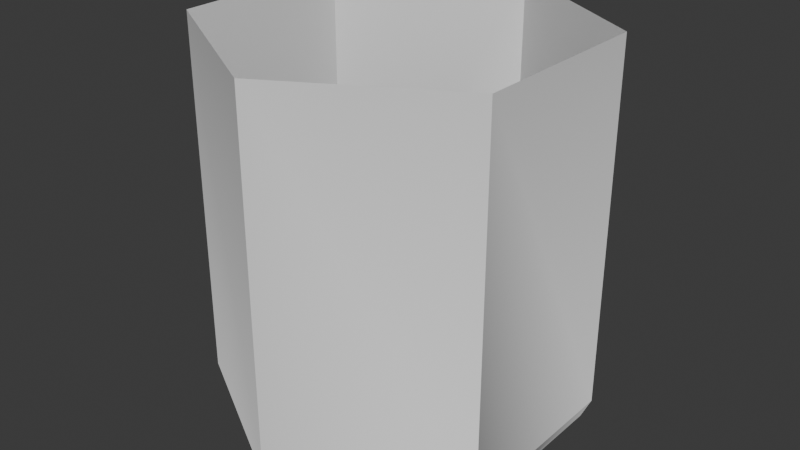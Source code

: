 # Source: HexTile.blend  (saved by Blender 5.0.118; exported with 4.5.12 LTS)
import bpy
from mathutils import Matrix  # noqa: F401  (used for matrix-valued properties, if any)

bpy.ops.wm.read_factory_settings(use_empty=True)
scene = bpy.context.scene
scene.name = 'Scene'

# ---- collections
col_collection = bpy.data.collections.new('Collection'); scene.collection.children.link(col_collection)

# ---- materials (node trees are filled in below, after node groups)
mat_green = bpy.data.materials.new('Green')
mat_green.use_backface_culling_lightprobe_volume = False
mat_green.roughness = 1.0

# ---- material node trees
mat_green.use_nodes = True; mat_green.node_tree.nodes.clear()
_N = mat_green.node_tree.nodes; _L = mat_green.node_tree.links
n0 = _N.new('ShaderNodeBsdfPrincipled'); n0.name = 'Principled BSDF'; n0.location = (0, 300)
n0.inputs[2].default_value = 1.0
n0.inputs[13].default_value = 0.0
n1 = _N.new('ShaderNodeOutputMaterial'); n1.name = 'Material Output'; n1.location = (280, 300)
_L.new(n0.outputs[0], n1.inputs[0])
n1.is_active_output = True

# ---- world
world_world = bpy.data.worlds.new('World'); scene.world = world_world
world_world.use_nodes = True; world_world.node_tree.nodes.clear()
_N = world_world.node_tree.nodes; _L = world_world.node_tree.links
n0 = _N.new('ShaderNodeOutputWorld'); n0.name = 'World Output'; n0.location = (200, 100)
n1 = _N.new('ShaderNodeBackground'); n1.name = 'Background'; n1.location = (-200, 100)
n1.inputs[0].default_value = (0.05088, 0.05088, 0.05088, 1.0)
_L.new(n1.outputs[0], n0.inputs[0])
n0.is_active_output = True
world_world.color = (0.05088, 0.05088, 0.05088)
world_world.sun_shadow_jitter_overblur = 0.0

# ---- meshes
me_hex_forest_cylinder_506 = bpy.data.meshes.new('hex_forest_Cylinder.506')
me_hex_forest_cylinder_506.from_pydata([(-8.83e-08, 0.485, 1.01), (-0.42, 0.2425, 1.01), (-0.42, -0.2425, 1.01), (-8.83e-08, -0.485, 1.01), (0.42, -0.2425, 1.01), (0.42, 0.2425, 1.01), (-5.245e-09, 0.485, 0.06), (-8.742e-10, 0.4607, 0.01), (-0.399, 0.2304, 0.01), (-0.42, 0.2425, 0.06), (-0.399, -0.2304, 0.01), (-0.42, -0.2425, 0.06), (-8.742e-10, -0.4607, 0.01), (-5.245e-09, -0.485, 0.06), (0.399, -0.2304, 0.01), (0.42, -0.2425, 0.06), (0.399, 0.2304, 0.01), (0.42, 0.2425, 0.06)], [], [(11, 2, 1, 9), (6, 0, 5, 17), (8, 7, 16, 14, 12, 10), (17, 5, 4, 15), (13, 3, 2, 11), (15, 4, 3, 13), (6, 7, 8, 9), (9, 8, 10, 11), (11, 10, 12, 13), (13, 12, 14, 15), (15, 14, 16, 17), (17, 16, 7, 6), (9, 1, 0, 6)])
me_hex_forest_cylinder_506.polygons.foreach_set('use_smooth', [True] * 13)
_k = set([(0, 6), (1, 9), (2, 11), (3, 13), (4, 15), (5, 17), (6, 7), (6, 9), (6, 17), (7, 8), (7, 16), (8, 9), (8, 10), (9, 11), (10, 11), (10, 12), (11, 13), (12, 13), (12, 14), (13, 15), (14, 15), (14, 16), (15, 17), (16, 17)])
me_hex_forest_cylinder_506.attributes.new('sharp_edge', 'BOOLEAN', 'EDGE').data.foreach_set('value', [ (min(e.vertices), max(e.vertices)) in _k for e in me_hex_forest_cylinder_506.edges])
_uv = me_hex_forest_cylinder_506.uv_layers.new(name='UVMap')
_uv.uv.foreach_set('vector', [0.9999, 0.5104, 0.5001, 0.5104, 0.5001, 0.2552, 0.9999, 0.2552, 0.4999, 0.7655, 0.0001237, 0.7655, 0.0001237, 0.5104, 0.4999, 0.5104, 0.8508, 0.7274, 0.4615, 0.939, 0.06133, 0.7371, 0.05689, 0.2891, 0.4484, 0.0664, 0.8419, 0.2853, 0.4999, 0.5104, 0.0001237, 0.5104, 0.0001237, 0.2552, 0.4999, 0.2552, 0.9999, 0.7655, 0.5001, 0.7655, 0.5001, 0.5104, 0.9999, 0.5104, 0.4999, 0.2552, 0.0001237, 0.2552, 0.0001237, 0.0001237, 0.4999, 0.0001237, 0.4623, 0.9999, 0.4615, 0.939, 0.8508, 0.7274, 0.9064, 0.7633, 0.9064, 0.7633, 0.8508, 0.7274, 0.8419, 0.2853, 0.8999, 0.2536, 0.8999, 0.2536, 0.8419, 0.2853, 0.4484, 0.0664, 0.451, 9.525e-05, 0.451, 9.525e-05, 0.4484, 0.0664, 0.05689, 0.2891, 9.525e-05, 0.253, 9.525e-05, 0.253, 0.05689, 0.2891, 0.06133, 0.7371, 9.528e-05, 0.7752, 9.528e-05, 0.7752, 0.06133, 0.7371, 0.4615, 0.939, 0.4623, 0.9999, 0.9999, 0.2552, 0.5001, 0.2552, 0.5001, 0.0001237, 0.9999, 0.0001237])
me_hex_forest_cylinder_506.materials.append(mat_green)
me_hex_forest_cylinder_506.update()
me_hex_forest_cylinder_506.normals_split_custom_set([tuple(v) for v in zip(*[iter([-0.9051, -1.334e-08, 0.4253, -1.0, 0.0, -9.411e-08, -1.0, 0.0, -9.411e-08, -0.9051, -0.4253, -9.824e-08, 0.4525, 0.7838, 0.4253, 0.5, 0.866, 4.997e-08, 0.5, 0.866, 4.997e-08, 0.08424, 0.9964, 2.236e-08, 0.2603, 0.0418, -0.9646, 0.1664, -0.2045, -0.9646, -0.09397, -0.2464, -0.9646, -0.2603, -0.0418, -0.9646, -0.1664, 0.2046, -0.9646, 0.09397, 0.2464, -0.9646, 0.9051, 4.52e-08, 0.4253, 1.0, 6.469e-08, 9.411e-08, 1.0, 6.469e-08, 9.411e-08, 0.9051, 0.4253, 9.824e-08, -0.4525, -0.7838, 0.4253, -0.5, -0.866, -1.147e-07, -0.5, -0.866, -1.147e-07, -0.08424, -0.9964, -7.437e-08, 0.4525, -0.7838, 0.4253, 0.5, -0.866, -9.606e-09, 0.5, -0.866, -9.606e-09, 0.8208, -0.5712, 2.724e-08, -0.4172, 0.5371, -0.7331, -0.6776, 0.6718, -0.2991, -0.4747, 0.8703, -0.1314, -0.04898, 0.9353, -0.3505, -0.6738, -0.09278, -0.7331, -0.9206, -0.251, -0.299, -0.991, 0.02407, -0.1314, -0.8345, 0.4253, -0.3505, -0.2565, -0.6299, -0.7331, -0.2429, -0.9228, -0.2991, -0.5164, -0.8462, -0.1314, -0.7855, -0.51, -0.3505, 0.4172, -0.5371, -0.7331, 0.6776, -0.6718, -0.2991, 0.4747, -0.8703, -0.1314, 0.04898, -0.9353, -0.3505, 0.6738, 0.09278, -0.7331, 0.9206, 0.251, -0.299, 0.991, -0.02406, -0.1314, 0.8345, -0.4253, -0.3505, 0.2565, 0.6299, -0.7331, 0.2429, 0.9228, -0.2991, 0.5164, 0.8462, -0.1315, 0.7855, 0.51, -0.3505, -0.4525, 0.7838, 0.4253, -0.5, 0.866, -5.508e-08, -0.5, 0.866, -5.508e-08, -0.8208, 0.5712, -9.231e-08])] * 3)])

# ---- objects
ob_hex_forest_cylinder_506 = bpy.data.objects.new('hex_forest_Cylinder.506', me_hex_forest_cylinder_506)

# ---- transforms, parenting, visibility, modifiers, constraints
ob_hex_forest_cylinder_506.location = (0.0, 0.0, 0.0)

# ---- collection membership
col_collection.objects.link(ob_hex_forest_cylinder_506)

# ---- scene / render settings (as saved in the file)
scene.frame_start = 1; scene.frame_end = 250; scene.frame_set(0)
scene.render.engine = 'BLENDER_EEVEE_NEXT'
scene.render.bake_bias = 0.0
scene.render.bake_samples = 0
bpy.context.view_layer.update()

# ---- added for rendering (the .blend has no active camera and no usable light): camera, sun
cam_auto = bpy.data.cameras.new('AutoCamera')
cam_auto.lens = 50.0
cam_auto.sensor_width = 36.0
cam_auto.clip_end = 1000.0
ob_auto_camera = bpy.data.objects.new('AutoCamera', cam_auto)
scene.collection.objects.link(ob_auto_camera)
ob_auto_camera.location = (1.50513, -1.80616, 1.71411)
ob_auto_camera.rotation_euler = (1.09748, -7.21219e-08, 0.694738)
scene.camera = ob_auto_camera
light_auto_sun = bpy.data.lights.new('AutoSun', 'SUN')
light_auto_sun.energy = 3.0
light_auto_sun.angle = 0.0523599
ob_auto_sun = bpy.data.objects.new('AutoSun', light_auto_sun)
scene.collection.objects.link(ob_auto_sun)
ob_auto_sun.rotation_euler = (0.872665, 0.174533, 0.523599)
bpy.context.view_layer.update()
